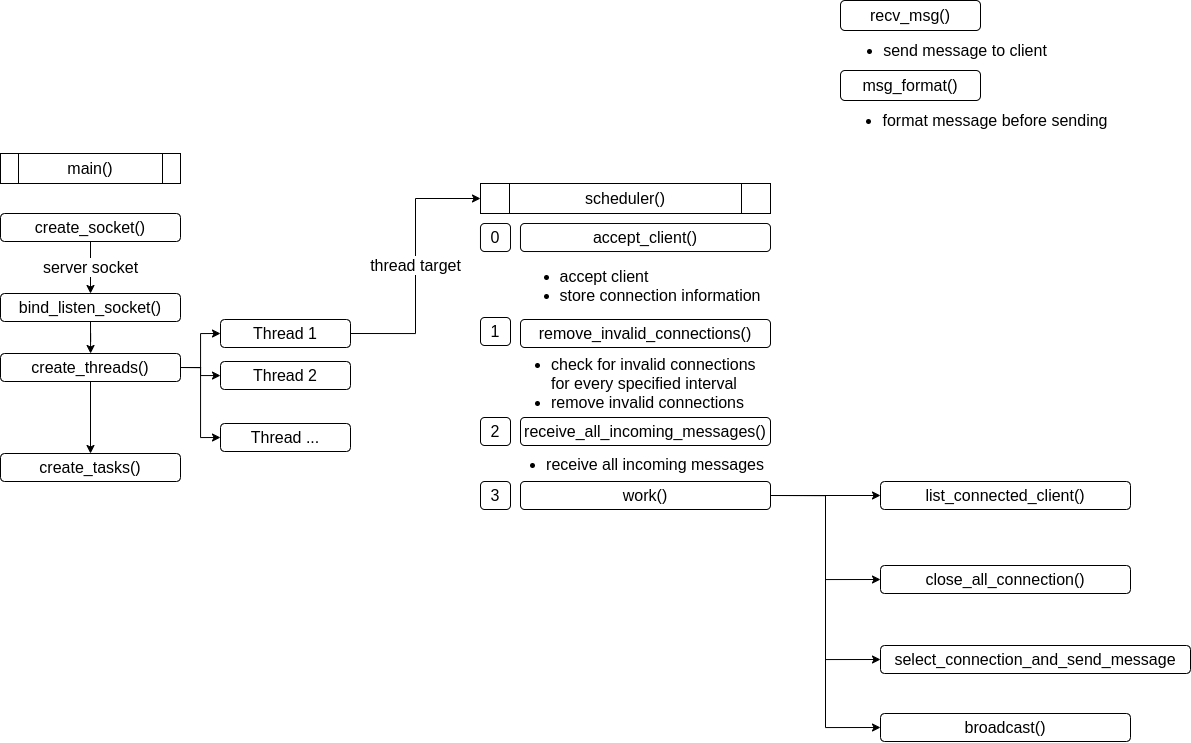

The diagram above was exported from draw.io. Its source (the exported page's mxGraphModel, read from the mxfile embedded in the PNG):
<mxGraphModel dx="1673" dy="911" grid="1" gridSize="10" guides="1" tooltips="1" connect="1" arrows="1" fold="1" page="1" pageScale="1" pageWidth="827" pageHeight="583" math="0" shadow="0">
  <root>
    <mxCell id="0" />
    <mxCell id="1" parent="0" />
    <mxCell id="uzxW4-h2SKwzpZSek_Iy-15" value="main()" style="shape=process;whiteSpace=wrap;html=1;backgroundOutline=1;fontSize=16;align=center;" parent="1" vertex="1">
      <mxGeometry x="240" y="380" width="180" height="30" as="geometry" />
    </mxCell>
    <mxCell id="uzxW4-h2SKwzpZSek_Iy-20" value="server socket" style="edgeStyle=orthogonalEdgeStyle;rounded=0;orthogonalLoop=1;jettySize=auto;html=1;exitX=0.5;exitY=1;exitDx=0;exitDy=0;fontSize=16;" parent="1" source="uzxW4-h2SKwzpZSek_Iy-16" target="uzxW4-h2SKwzpZSek_Iy-17" edge="1">
      <mxGeometry relative="1" as="geometry" />
    </mxCell>
    <mxCell id="uzxW4-h2SKwzpZSek_Iy-16" value="create_socket()" style="rounded=1;whiteSpace=wrap;html=1;fontSize=16;align=center;" parent="1" vertex="1">
      <mxGeometry x="240" y="440" width="180" height="28" as="geometry" />
    </mxCell>
    <mxCell id="uzxW4-h2SKwzpZSek_Iy-21" style="edgeStyle=orthogonalEdgeStyle;rounded=0;orthogonalLoop=1;jettySize=auto;html=1;exitX=0.5;exitY=1;exitDx=0;exitDy=0;fontSize=16;" parent="1" source="uzxW4-h2SKwzpZSek_Iy-17" target="uzxW4-h2SKwzpZSek_Iy-19" edge="1">
      <mxGeometry relative="1" as="geometry" />
    </mxCell>
    <mxCell id="uzxW4-h2SKwzpZSek_Iy-17" value="bind_listen_socket()" style="rounded=1;whiteSpace=wrap;html=1;fontSize=16;align=center;" parent="1" vertex="1">
      <mxGeometry x="240" y="520" width="180" height="28" as="geometry" />
    </mxCell>
    <mxCell id="uzxW4-h2SKwzpZSek_Iy-18" value="create_tasks()" style="rounded=1;whiteSpace=wrap;html=1;fontSize=16;align=center;" parent="1" vertex="1">
      <mxGeometry x="240" y="680" width="180" height="28" as="geometry" />
    </mxCell>
    <mxCell id="uzxW4-h2SKwzpZSek_Iy-22" style="edgeStyle=orthogonalEdgeStyle;rounded=0;orthogonalLoop=1;jettySize=auto;html=1;exitX=0.5;exitY=1;exitDx=0;exitDy=0;entryX=0.5;entryY=0;entryDx=0;entryDy=0;fontSize=16;" parent="1" source="uzxW4-h2SKwzpZSek_Iy-19" target="uzxW4-h2SKwzpZSek_Iy-18" edge="1">
      <mxGeometry relative="1" as="geometry" />
    </mxCell>
    <mxCell id="uzxW4-h2SKwzpZSek_Iy-36" style="edgeStyle=orthogonalEdgeStyle;rounded=0;orthogonalLoop=1;jettySize=auto;html=1;exitX=1;exitY=0.5;exitDx=0;exitDy=0;entryX=0;entryY=0.5;entryDx=0;entryDy=0;fontSize=16;" parent="1" source="uzxW4-h2SKwzpZSek_Iy-19" target="uzxW4-h2SKwzpZSek_Iy-32" edge="1">
      <mxGeometry relative="1" as="geometry" />
    </mxCell>
    <mxCell id="uzxW4-h2SKwzpZSek_Iy-37" style="edgeStyle=orthogonalEdgeStyle;rounded=0;orthogonalLoop=1;jettySize=auto;html=1;exitX=1;exitY=0.5;exitDx=0;exitDy=0;fontSize=16;" parent="1" source="uzxW4-h2SKwzpZSek_Iy-19" target="uzxW4-h2SKwzpZSek_Iy-33" edge="1">
      <mxGeometry relative="1" as="geometry" />
    </mxCell>
    <mxCell id="uzxW4-h2SKwzpZSek_Iy-38" style="edgeStyle=orthogonalEdgeStyle;rounded=0;orthogonalLoop=1;jettySize=auto;html=1;exitX=1;exitY=0.5;exitDx=0;exitDy=0;entryX=0;entryY=0.5;entryDx=0;entryDy=0;fontSize=16;" parent="1" source="uzxW4-h2SKwzpZSek_Iy-19" target="uzxW4-h2SKwzpZSek_Iy-34" edge="1">
      <mxGeometry relative="1" as="geometry" />
    </mxCell>
    <mxCell id="uzxW4-h2SKwzpZSek_Iy-19" value="create_threads()" style="rounded=1;whiteSpace=wrap;html=1;fontSize=16;align=center;" parent="1" vertex="1">
      <mxGeometry x="240" y="580" width="180" height="28" as="geometry" />
    </mxCell>
    <mxCell id="uzxW4-h2SKwzpZSek_Iy-23" value="recv_msg()" style="rounded=1;whiteSpace=wrap;html=1;fontSize=16;align=center;" parent="1" vertex="1">
      <mxGeometry x="1080" y="227" width="140" height="30" as="geometry" />
    </mxCell>
    <mxCell id="uzxW4-h2SKwzpZSek_Iy-24" value="msg_format()" style="rounded=1;whiteSpace=wrap;html=1;fontSize=16;align=center;" parent="1" vertex="1">
      <mxGeometry x="1080" y="297" width="140" height="30" as="geometry" />
    </mxCell>
    <mxCell id="uzxW4-h2SKwzpZSek_Iy-26" value="&lt;ul&gt;&lt;li&gt;send message to client&lt;/li&gt;&lt;/ul&gt;" style="text;html=1;strokeColor=none;fillColor=none;align=center;verticalAlign=middle;whiteSpace=wrap;rounded=0;fontSize=16;" parent="1" vertex="1">
      <mxGeometry x="1080" y="267" width="210" height="20" as="geometry" />
    </mxCell>
    <mxCell id="uzxW4-h2SKwzpZSek_Iy-29" value="&lt;ul&gt;&lt;li&gt;format message before sending&lt;/li&gt;&lt;/ul&gt;" style="text;html=1;strokeColor=none;fillColor=none;align=center;verticalAlign=middle;whiteSpace=wrap;rounded=0;fontSize=16;" parent="1" vertex="1">
      <mxGeometry x="1080" y="337" width="270" height="20" as="geometry" />
    </mxCell>
    <mxCell id="uzxW4-h2SKwzpZSek_Iy-42" value="thread target" style="edgeStyle=orthogonalEdgeStyle;rounded=0;orthogonalLoop=1;jettySize=auto;html=1;exitX=1;exitY=0.5;exitDx=0;exitDy=0;entryX=0;entryY=0.5;entryDx=0;entryDy=0;fontSize=16;" parent="1" source="uzxW4-h2SKwzpZSek_Iy-32" target="uzxW4-h2SKwzpZSek_Iy-41" edge="1">
      <mxGeometry relative="1" as="geometry" />
    </mxCell>
    <mxCell id="uzxW4-h2SKwzpZSek_Iy-32" value="Thread 1" style="rounded=1;whiteSpace=wrap;html=1;fontSize=16;align=center;" parent="1" vertex="1">
      <mxGeometry x="460" y="546" width="130" height="28" as="geometry" />
    </mxCell>
    <mxCell id="uzxW4-h2SKwzpZSek_Iy-33" value="Thread 2" style="rounded=1;whiteSpace=wrap;html=1;fontSize=16;align=center;" parent="1" vertex="1">
      <mxGeometry x="460" y="588" width="130" height="28" as="geometry" />
    </mxCell>
    <mxCell id="uzxW4-h2SKwzpZSek_Iy-34" value="Thread ..." style="rounded=1;whiteSpace=wrap;html=1;fontSize=16;align=center;" parent="1" vertex="1">
      <mxGeometry x="460" y="650" width="130" height="28" as="geometry" />
    </mxCell>
    <mxCell id="uzxW4-h2SKwzpZSek_Iy-41" value="scheduler()" style="shape=process;whiteSpace=wrap;html=1;backgroundOutline=1;fontSize=16;align=center;" parent="1" vertex="1">
      <mxGeometry x="720" y="410" width="290" height="30" as="geometry" />
    </mxCell>
    <mxCell id="uzxW4-h2SKwzpZSek_Iy-43" value="accept_client()" style="rounded=1;whiteSpace=wrap;html=1;fontSize=16;align=center;" parent="1" vertex="1">
      <mxGeometry x="760" y="450" width="250" height="28" as="geometry" />
    </mxCell>
    <mxCell id="uzxW4-h2SKwzpZSek_Iy-44" value="receive_all_incoming_messages()" style="rounded=1;whiteSpace=wrap;html=1;fontSize=16;align=center;" parent="1" vertex="1">
      <mxGeometry x="760" y="644" width="250" height="28" as="geometry" />
    </mxCell>
    <mxCell id="uzxW4-h2SKwzpZSek_Iy-45" value="remove_invalid_connections()" style="rounded=1;whiteSpace=wrap;html=1;fontSize=16;align=center;" parent="1" vertex="1">
      <mxGeometry x="760" y="546" width="250" height="28" as="geometry" />
    </mxCell>
    <mxCell id="uzxW4-h2SKwzpZSek_Iy-64" value="" style="edgeStyle=orthogonalEdgeStyle;rounded=0;orthogonalLoop=1;jettySize=auto;html=1;exitX=1;exitY=0.5;exitDx=0;exitDy=0;fontSize=16;" parent="1" source="uzxW4-h2SKwzpZSek_Iy-46" target="uzxW4-h2SKwzpZSek_Iy-59" edge="1">
      <mxGeometry relative="1" as="geometry" />
    </mxCell>
    <mxCell id="uzxW4-h2SKwzpZSek_Iy-66" style="edgeStyle=orthogonalEdgeStyle;rounded=0;orthogonalLoop=1;jettySize=auto;html=1;exitX=1;exitY=0.5;exitDx=0;exitDy=0;entryX=0;entryY=0.5;entryDx=0;entryDy=0;fontSize=16;" parent="1" source="uzxW4-h2SKwzpZSek_Iy-46" target="uzxW4-h2SKwzpZSek_Iy-61" edge="1">
      <mxGeometry relative="1" as="geometry" />
    </mxCell>
    <mxCell id="uzxW4-h2SKwzpZSek_Iy-67" style="edgeStyle=orthogonalEdgeStyle;rounded=0;orthogonalLoop=1;jettySize=auto;html=1;exitX=1;exitY=0.5;exitDx=0;exitDy=0;entryX=0;entryY=0.5;entryDx=0;entryDy=0;fontSize=16;" parent="1" source="uzxW4-h2SKwzpZSek_Iy-46" target="uzxW4-h2SKwzpZSek_Iy-62" edge="1">
      <mxGeometry relative="1" as="geometry" />
    </mxCell>
    <mxCell id="uzxW4-h2SKwzpZSek_Iy-68" style="edgeStyle=orthogonalEdgeStyle;rounded=0;orthogonalLoop=1;jettySize=auto;html=1;exitX=1;exitY=0.5;exitDx=0;exitDy=0;entryX=0;entryY=0.5;entryDx=0;entryDy=0;fontSize=16;" parent="1" source="uzxW4-h2SKwzpZSek_Iy-46" target="uzxW4-h2SKwzpZSek_Iy-60" edge="1">
      <mxGeometry relative="1" as="geometry" />
    </mxCell>
    <mxCell id="uzxW4-h2SKwzpZSek_Iy-46" value="work()" style="rounded=1;whiteSpace=wrap;html=1;fontSize=16;align=center;" parent="1" vertex="1">
      <mxGeometry x="760" y="708" width="250" height="28" as="geometry" />
    </mxCell>
    <mxCell id="uzxW4-h2SKwzpZSek_Iy-47" value="0" style="rounded=1;whiteSpace=wrap;html=1;fontSize=16;align=center;" parent="1" vertex="1">
      <mxGeometry x="720" y="450" width="30" height="28" as="geometry" />
    </mxCell>
    <mxCell id="uzxW4-h2SKwzpZSek_Iy-49" value="1" style="rounded=1;whiteSpace=wrap;html=1;fontSize=16;align=center;" parent="1" vertex="1">
      <mxGeometry x="720" y="544" width="30" height="28" as="geometry" />
    </mxCell>
    <mxCell id="uzxW4-h2SKwzpZSek_Iy-50" value="2" style="rounded=1;whiteSpace=wrap;html=1;fontSize=16;align=center;" parent="1" vertex="1">
      <mxGeometry x="720" y="644" width="30" height="28" as="geometry" />
    </mxCell>
    <mxCell id="uzxW4-h2SKwzpZSek_Iy-51" value="3" style="rounded=1;whiteSpace=wrap;html=1;fontSize=16;align=center;" parent="1" vertex="1">
      <mxGeometry x="720" y="708" width="30" height="28" as="geometry" />
    </mxCell>
    <mxCell id="uzxW4-h2SKwzpZSek_Iy-54" value="&lt;div style=&quot;text-align: left&quot;&gt;&lt;ul&gt;&lt;li&gt;&lt;span&gt;accept client&amp;nbsp;&lt;/span&gt;&lt;/li&gt;&lt;li&gt;&lt;span&gt;store connection information&lt;/span&gt;&lt;/li&gt;&lt;/ul&gt;&lt;/div&gt;" style="text;html=1;strokeColor=none;fillColor=none;align=center;verticalAlign=middle;whiteSpace=wrap;rounded=0;fontSize=16;" parent="1" vertex="1">
      <mxGeometry x="750" y="481.5" width="260" height="60" as="geometry" />
    </mxCell>
    <mxCell id="uzxW4-h2SKwzpZSek_Iy-56" value="&lt;div style=&quot;text-align: left&quot;&gt;&lt;ul&gt;&lt;li&gt;check for invalid connections for every specified interval&lt;/li&gt;&lt;li&gt;remove invalid connections&lt;/li&gt;&lt;/ul&gt;&lt;/div&gt;" style="text;html=1;strokeColor=none;fillColor=none;align=center;verticalAlign=middle;whiteSpace=wrap;rounded=0;fontSize=16;" parent="1" vertex="1">
      <mxGeometry x="750" y="576" width="260" height="68" as="geometry" />
    </mxCell>
    <mxCell id="uzxW4-h2SKwzpZSek_Iy-57" value="&lt;div style=&quot;text-align: left&quot;&gt;&lt;ul&gt;&lt;li&gt;receive all incoming messages&lt;/li&gt;&lt;/ul&gt;&lt;/div&gt;" style="text;html=1;strokeColor=none;fillColor=none;align=center;verticalAlign=middle;whiteSpace=wrap;rounded=0;fontSize=16;" parent="1" vertex="1">
      <mxGeometry x="740" y="672" width="270" height="38" as="geometry" />
    </mxCell>
    <mxCell id="uzxW4-h2SKwzpZSek_Iy-59" value="list_connected_client()" style="rounded=1;whiteSpace=wrap;html=1;fontSize=16;align=center;" parent="1" vertex="1">
      <mxGeometry x="1120" y="708" width="250" height="28" as="geometry" />
    </mxCell>
    <mxCell id="uzxW4-h2SKwzpZSek_Iy-60" value="close_all_connection()" style="rounded=1;whiteSpace=wrap;html=1;fontSize=16;align=center;" parent="1" vertex="1">
      <mxGeometry x="1120" y="792" width="250" height="28" as="geometry" />
    </mxCell>
    <mxCell id="uzxW4-h2SKwzpZSek_Iy-61" value="select_connection_and_send_message" style="rounded=1;whiteSpace=wrap;html=1;fontSize=16;align=center;" parent="1" vertex="1">
      <mxGeometry x="1120" y="872" width="310" height="28" as="geometry" />
    </mxCell>
    <mxCell id="uzxW4-h2SKwzpZSek_Iy-62" value="broadcast()" style="rounded=1;whiteSpace=wrap;html=1;fontSize=16;align=center;" parent="1" vertex="1">
      <mxGeometry x="1120" y="940" width="250" height="28" as="geometry" />
    </mxCell>
  </root>
</mxGraphModel>